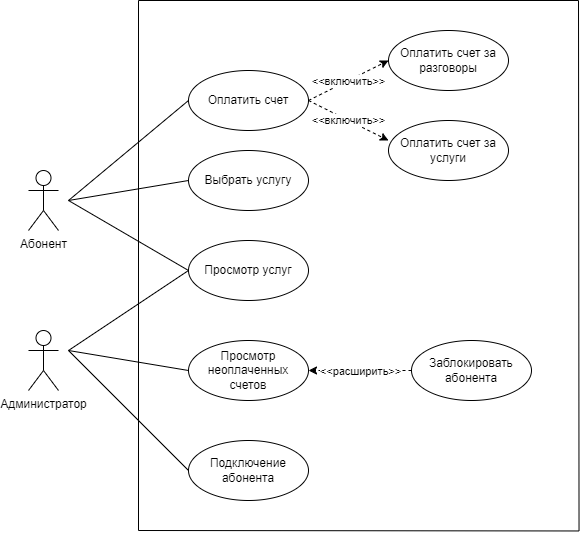

The diagram above was exported from draw.io. Its source (the exported page's mxGraphModel, read from the mxfile embedded in the PNG):
<mxGraphModel dx="1062" dy="591" grid="1" gridSize="10" guides="1" tooltips="1" connect="1" arrows="1" fold="1" page="1" pageScale="1" pageWidth="827" pageHeight="1169" math="0" shadow="0">
  <root>
    <mxCell id="0" />
    <mxCell id="1" parent="0" />
    <mxCell id="qwCRlO4oCn4eIZ_2Dy7W-1" value="Абонент" style="shape=umlActor;verticalLabelPosition=bottom;verticalAlign=top;html=1;outlineConnect=0;" parent="1" vertex="1">
      <mxGeometry x="170" y="330" width="30" height="60" as="geometry" />
    </mxCell>
    <mxCell id="qwCRlO4oCn4eIZ_2Dy7W-4" value="&lt;div style=&quot;&quot;&gt;&lt;span style=&quot;background-color: initial;&quot;&gt;Выбрать услугу&lt;/span&gt;&lt;/div&gt;" style="ellipse;whiteSpace=wrap;html=1;verticalAlign=middle;align=center;" parent="1" vertex="1">
      <mxGeometry x="330" y="310" width="120" height="60" as="geometry" />
    </mxCell>
    <mxCell id="qwCRlO4oCn4eIZ_2Dy7W-7" value="&lt;div style=&quot;&quot;&gt;&lt;span style=&quot;background-color: initial;&quot;&gt;Оплатить счет&lt;/span&gt;&lt;/div&gt;" style="ellipse;whiteSpace=wrap;html=1;verticalAlign=middle;align=center;" parent="1" vertex="1">
      <mxGeometry x="330" y="230" width="120" height="60" as="geometry" />
    </mxCell>
    <mxCell id="qwCRlO4oCn4eIZ_2Dy7W-9" value="Администратор" style="shape=umlActor;verticalLabelPosition=bottom;verticalAlign=top;html=1;outlineConnect=0;" parent="1" vertex="1">
      <mxGeometry x="170" y="490" width="30" height="60" as="geometry" />
    </mxCell>
    <mxCell id="qwCRlO4oCn4eIZ_2Dy7W-10" value="Подключение абонента" style="ellipse;whiteSpace=wrap;html=1;verticalAlign=middle;" parent="1" vertex="1">
      <mxGeometry x="330" y="600" width="120" height="60" as="geometry" />
    </mxCell>
    <mxCell id="qwCRlO4oCn4eIZ_2Dy7W-13" value="Просмотр неоплаченных счетов" style="ellipse;whiteSpace=wrap;html=1;verticalAlign=middle;" parent="1" vertex="1">
      <mxGeometry x="330" y="500" width="120" height="60" as="geometry" />
    </mxCell>
    <mxCell id="qwCRlO4oCn4eIZ_2Dy7W-14" value="" style="endArrow=classic;html=1;rounded=0;exitX=1;exitY=0.5;exitDx=0;exitDy=0;dashed=1;" parent="1" source="qwCRlO4oCn4eIZ_2Dy7W-7" edge="1">
      <mxGeometry width="50" height="50" relative="1" as="geometry">
        <mxPoint x="570" y="290" as="sourcePoint" />
        <mxPoint x="530" y="220" as="targetPoint" />
      </mxGeometry>
    </mxCell>
    <mxCell id="qwCRlO4oCn4eIZ_2Dy7W-18" value="&amp;lt;&amp;lt;включить&amp;gt;&amp;gt;" style="edgeLabel;html=1;align=center;verticalAlign=middle;resizable=0;points=[];" parent="qwCRlO4oCn4eIZ_2Dy7W-14" vertex="1" connectable="0">
      <mxGeometry relative="1" as="geometry">
        <mxPoint as="offset" />
      </mxGeometry>
    </mxCell>
    <mxCell id="qwCRlO4oCn4eIZ_2Dy7W-19" value="" style="endArrow=classic;html=1;rounded=0;dashed=1;" parent="1" edge="1">
      <mxGeometry width="50" height="50" relative="1" as="geometry">
        <mxPoint x="450" y="260" as="sourcePoint" />
        <mxPoint x="530" y="300" as="targetPoint" />
      </mxGeometry>
    </mxCell>
    <mxCell id="qwCRlO4oCn4eIZ_2Dy7W-20" value="&amp;lt;&amp;lt;включить&amp;gt;&amp;gt;" style="edgeLabel;html=1;align=center;verticalAlign=middle;resizable=0;points=[];" parent="qwCRlO4oCn4eIZ_2Dy7W-19" vertex="1" connectable="0">
      <mxGeometry relative="1" as="geometry">
        <mxPoint as="offset" />
      </mxGeometry>
    </mxCell>
    <mxCell id="qwCRlO4oCn4eIZ_2Dy7W-24" value="&lt;div style=&quot;&quot;&gt;&lt;span style=&quot;background-color: initial;&quot;&gt;Оплатить счет&amp;nbsp;&lt;/span&gt;&lt;span style=&quot;background-color: initial;&quot;&gt;за разговоры&lt;/span&gt;&lt;/div&gt;" style="ellipse;whiteSpace=wrap;html=1;verticalAlign=middle;align=center;" parent="1" vertex="1">
      <mxGeometry x="530" y="190" width="120" height="60" as="geometry" />
    </mxCell>
    <mxCell id="qwCRlO4oCn4eIZ_2Dy7W-25" value="&lt;div style=&quot;&quot;&gt;&lt;span style=&quot;background-color: initial;&quot;&gt;Оплатить счет за услуги&lt;/span&gt;&lt;/div&gt;" style="ellipse;whiteSpace=wrap;html=1;verticalAlign=middle;align=center;" parent="1" vertex="1">
      <mxGeometry x="530" y="280" width="120" height="60" as="geometry" />
    </mxCell>
    <mxCell id="qwCRlO4oCn4eIZ_2Dy7W-28" value="" style="endArrow=classic;html=1;rounded=0;exitX=0;exitY=0.5;exitDx=0;exitDy=0;dashed=1;labelPosition=center;verticalLabelPosition=middle;align=center;verticalAlign=middle;entryX=1;entryY=0.5;entryDx=0;entryDy=0;" parent="1" source="qwCRlO4oCn4eIZ_2Dy7W-30" target="qwCRlO4oCn4eIZ_2Dy7W-13" edge="1">
      <mxGeometry width="50" height="50" relative="1" as="geometry">
        <mxPoint x="860" y="450" as="sourcePoint" />
        <mxPoint x="660" y="580" as="targetPoint" />
      </mxGeometry>
    </mxCell>
    <mxCell id="qwCRlO4oCn4eIZ_2Dy7W-29" value="&amp;lt;&amp;lt;расширить&amp;gt;&amp;gt;" style="edgeLabel;html=1;align=center;verticalAlign=middle;resizable=0;points=[];" parent="qwCRlO4oCn4eIZ_2Dy7W-28" vertex="1" connectable="0">
      <mxGeometry relative="1" as="geometry">
        <mxPoint as="offset" />
      </mxGeometry>
    </mxCell>
    <mxCell id="qwCRlO4oCn4eIZ_2Dy7W-30" value="Заблокировать абонента" style="ellipse;whiteSpace=wrap;html=1;verticalAlign=middle;" parent="1" vertex="1">
      <mxGeometry x="553" y="500" width="120" height="60" as="geometry" />
    </mxCell>
    <mxCell id="UK5ne9Is3llgeaMuw3k5-5" value="Просмотр услуг" style="ellipse;whiteSpace=wrap;html=1;verticalAlign=middle;" parent="1" vertex="1">
      <mxGeometry x="330" y="400" width="120" height="60" as="geometry" />
    </mxCell>
    <mxCell id="UK5ne9Is3llgeaMuw3k5-7" value="" style="endArrow=none;html=1;rounded=0;fontSize=12;startSize=8;endSize=8;edgeStyle=none;curved=1;entryX=0;entryY=0.5;entryDx=0;entryDy=0;" parent="1" target="qwCRlO4oCn4eIZ_2Dy7W-13" edge="1">
      <mxGeometry width="50" height="50" relative="1" as="geometry">
        <mxPoint x="210" y="510" as="sourcePoint" />
        <mxPoint x="250" y="490" as="targetPoint" />
      </mxGeometry>
    </mxCell>
    <mxCell id="UK5ne9Is3llgeaMuw3k5-8" value="" style="endArrow=none;html=1;rounded=0;fontSize=12;startSize=8;endSize=8;edgeStyle=none;curved=1;exitX=0;exitY=0.5;exitDx=0;exitDy=0;" parent="1" source="qwCRlO4oCn4eIZ_2Dy7W-10" edge="1">
      <mxGeometry width="50" height="50" relative="1" as="geometry">
        <mxPoint x="200" y="540" as="sourcePoint" />
        <mxPoint x="210" y="510" as="targetPoint" />
      </mxGeometry>
    </mxCell>
    <mxCell id="UK5ne9Is3llgeaMuw3k5-9" value="" style="endArrow=none;html=1;rounded=0;fontSize=12;startSize=8;endSize=8;edgeStyle=none;curved=1;entryX=0;entryY=0.5;entryDx=0;entryDy=0;" parent="1" target="qwCRlO4oCn4eIZ_2Dy7W-7" edge="1">
      <mxGeometry width="50" height="50" relative="1" as="geometry">
        <mxPoint x="210" y="360" as="sourcePoint" />
        <mxPoint x="313" y="290" as="targetPoint" />
      </mxGeometry>
    </mxCell>
    <mxCell id="UK5ne9Is3llgeaMuw3k5-10" value="" style="endArrow=none;html=1;rounded=0;fontSize=12;startSize=8;endSize=8;edgeStyle=none;curved=1;entryX=0;entryY=0.5;entryDx=0;entryDy=0;" parent="1" target="qwCRlO4oCn4eIZ_2Dy7W-4" edge="1">
      <mxGeometry width="50" height="50" relative="1" as="geometry">
        <mxPoint x="210" y="360" as="sourcePoint" />
        <mxPoint x="309.9999999999984" y="340" as="targetPoint" />
      </mxGeometry>
    </mxCell>
    <mxCell id="UK5ne9Is3llgeaMuw3k5-13" value="" style="endArrow=none;html=1;rounded=0;fontSize=12;startSize=8;endSize=8;edgeStyle=none;curved=1;exitX=0;exitY=0.5;exitDx=0;exitDy=0;" parent="1" source="UK5ne9Is3llgeaMuw3k5-5" edge="1">
      <mxGeometry width="50" height="50" relative="1" as="geometry">
        <mxPoint x="150" y="420" as="sourcePoint" />
        <mxPoint x="210" y="360" as="targetPoint" />
      </mxGeometry>
    </mxCell>
    <mxCell id="UK5ne9Is3llgeaMuw3k5-15" value="" style="endArrow=none;html=1;rounded=0;fontSize=12;startSize=8;endSize=8;edgeStyle=none;curved=1;entryX=0;entryY=0.5;entryDx=0;entryDy=0;" parent="1" target="UK5ne9Is3llgeaMuw3k5-5" edge="1">
      <mxGeometry width="50" height="50" relative="1" as="geometry">
        <mxPoint x="210" y="510" as="sourcePoint" />
        <mxPoint x="210" y="510" as="targetPoint" />
      </mxGeometry>
    </mxCell>
    <mxCell id="N616zExdT4sPfT6VdY9J-2" value="" style="endArrow=none;html=1;rounded=0;edgeStyle=orthogonalEdgeStyle;" edge="1" parent="1">
      <mxGeometry width="50" height="50" relative="1" as="geometry">
        <mxPoint x="280" y="690" as="sourcePoint" />
        <mxPoint x="720" y="160" as="targetPoint" />
      </mxGeometry>
    </mxCell>
    <mxCell id="N616zExdT4sPfT6VdY9J-5" value="" style="endArrow=none;html=1;rounded=0;fontSize=12;startSize=8;endSize=8;edgeStyle=none;curved=1;" edge="1" parent="1">
      <mxGeometry width="50" height="50" relative="1" as="geometry">
        <mxPoint x="280" y="690" as="sourcePoint" />
        <mxPoint x="280" y="160" as="targetPoint" />
      </mxGeometry>
    </mxCell>
    <mxCell id="N616zExdT4sPfT6VdY9J-6" value="" style="endArrow=none;html=1;rounded=0;fontSize=12;startSize=8;endSize=8;edgeStyle=none;curved=1;" edge="1" parent="1">
      <mxGeometry width="50" height="50" relative="1" as="geometry">
        <mxPoint x="280" y="160" as="sourcePoint" />
        <mxPoint x="720" y="160" as="targetPoint" />
      </mxGeometry>
    </mxCell>
  </root>
</mxGraphModel>